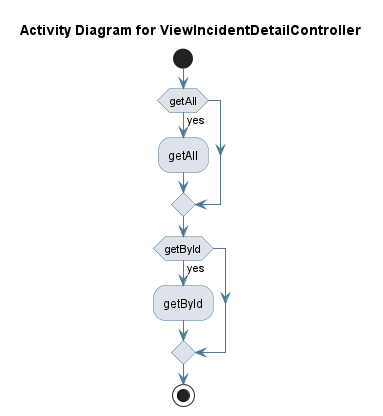

The diagram above was rendered by PlantUML. Its source (embedded in the PNG):
@startuml
skinparam activity {
 BackgroundColor #DEE3E9 
 BorderColor #4D7A97 
 ArrowColor #4D7A97 
}
!pragma useVerticalIf on
start
title Activity Diagram for ViewIncidentDetailController

if (getAll) then (yes)
:getAll;
endif
if (getById) then (yes)
:getById;
endif
stop
@enduml